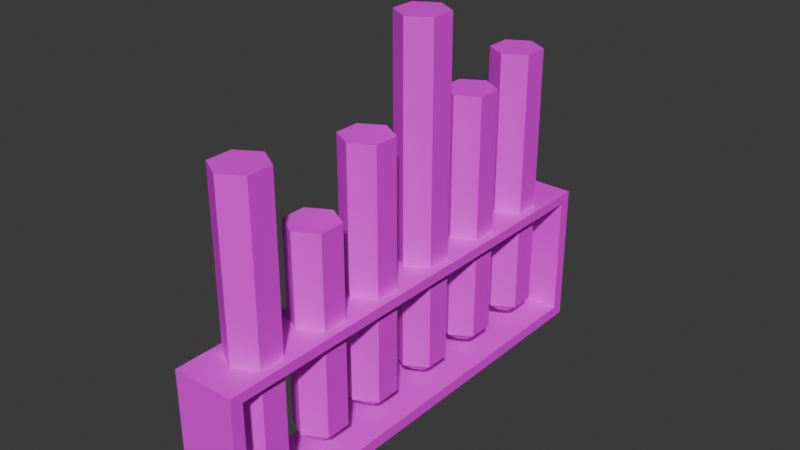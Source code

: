 # Source: 2.blend  (saved by Blender 4.3.34; exported with 4.5.12 LTS)
import bpy
from mathutils import Matrix  # noqa: F401  (used for matrix-valued properties, if any)

bpy.ops.wm.read_factory_settings(use_empty=True)
scene = bpy.context.scene
scene.name = 'Scene'

# ---- collections
col_collection = bpy.data.collections.new('Collection'); scene.collection.children.link(col_collection)

# ---- images (referenced by path relative to the original .blend; pixels are not part of the script)
import os
ASSET_DIR = os.environ.get("B2B_ASSET_DIR", "")  # directory of the original .blend (textures are referenced by path, not embedded)
HERE = os.path.dirname(os.path.abspath(__file__))  # packed textures are extracted next to this script under _unpacked/

def load_image(name, relpath, width, height, colorspace="sRGB"):
    """Load a texture the original file referenced (path relative to the .blend, or extracted next to this script)."""
    p = next((c for c in (os.path.join(HERE, relpath), os.path.join(ASSET_DIR, relpath)) if relpath and os.path.exists(c)), "")
    if p:
        img = bpy.data.images.load(p, check_existing=True)
        img.name = name
    else:  # same state as the original file: an image datablock whose file is absent (Cycles renders it pink)
        img = bpy.data.images.new(name, width, height)
        img.source = "FILE"
        img.filepath = "//" + (relpath or name)
    img.colorspace_settings.name = colorspace
    return img
img_plastic_png_002 = load_image('plastic.png.002', 'plastic.png', 1024, 1024, 'sRGB')
img_metaltexture2_png_002 = load_image('metaltexture2.png.002', 'metaltexture2.png', 1024, 1024, 'sRGB')

# ---- materials (node trees are filled in below, after node groups)
mat_plastic1_002 = bpy.data.materials.new('Plastic1.002')
mat_plastic1_002.use_transparent_shadow = False
mat_metal2_002 = bpy.data.materials.new('Metal2.002')
mat_metal2_002.use_transparent_shadow = False

# ---- material node trees
mat_plastic1_002.use_nodes = True; mat_plastic1_002.node_tree.nodes.clear()
_N = mat_plastic1_002.node_tree.nodes; _L = mat_plastic1_002.node_tree.links
n0 = _N.new('ShaderNodeBsdfPrincipled'); n0.name = 'Principled BSDF'; n0.location = (10, 300)
n1 = _N.new('ShaderNodeOutputMaterial'); n1.name = 'Material Output'; n1.location = (300, 300)
n2 = _N.new('ShaderNodeTexImage'); n2.name = 'Image Texture'; n2.location = (-280, 280)
n2.image = img_plastic_png_002
_L.new(n0.outputs[0], n1.inputs[0])
_L.new(n2.outputs[0], n0.inputs[0])
n1.is_active_output = True
mat_metal2_002.use_nodes = True; mat_metal2_002.node_tree.nodes.clear()
_N = mat_metal2_002.node_tree.nodes; _L = mat_metal2_002.node_tree.links
n0 = _N.new('ShaderNodeBsdfPrincipled'); n0.name = 'Principled BSDF'; n0.location = (10, 300)
n1 = _N.new('ShaderNodeOutputMaterial'); n1.name = 'Material Output'; n1.location = (300, 300)
n2 = _N.new('ShaderNodeTexImage'); n2.name = 'Image Texture'; n2.location = (-280, 280)
n2.image = img_metaltexture2_png_002
_L.new(n0.outputs[0], n1.inputs[0])
_L.new(n2.outputs[0], n0.inputs[0])
n1.is_active_output = True

# ---- world
world_world = bpy.data.worlds.new('World'); scene.world = world_world
world_world.use_nodes = True; world_world.node_tree.nodes.clear()
_N = world_world.node_tree.nodes; _L = world_world.node_tree.links
n0 = _N.new('ShaderNodeOutputWorld'); n0.name = 'World Output'; n0.location = (300, 300)
n1 = _N.new('ShaderNodeBackground'); n1.name = 'Background'; n1.location = (10, 300)
n1.inputs[0].default_value = (0.05088, 0.05088, 0.05088, 1.0)
_L.new(n1.outputs[0], n0.inputs[0])
n0.is_active_output = True
world_world.color = (0.05088, 0.05088, 0.05088)
world_world.sun_shadow_jitter_overblur = 0.0

# ---- meshes
me_circle_005 = bpy.data.meshes.new('Circle.005')
me_circle_005.from_pydata([(0.0, -7.402, 3.294), (-0.233, -7.536, 3.294), (-0.233, -7.805, 3.294), (0.0, -7.94, 3.294), (0.233, -7.805, 3.294), (0.233, -7.536, 3.294), (0.0, -7.402, 0.4022), (-0.233, -7.536, 0.4022), (-0.233, -7.805, 0.4022), (0.0, -7.94, 0.4022), (0.233, -7.805, 0.4022), (0.233, -7.536, 0.4022), (0.0, -7.564, 0.2689), (-0.09232, -7.618, 0.2689), (-0.09232, -7.724, 0.2689), (0.0, -7.778, 0.2689), (0.09232, -7.724, 0.2689), (0.09232, -7.618, 0.2689), (0.0, -8.171, 3.08), (-0.233, -8.306, 3.08), (-0.233, -8.575, 3.08), (0.0, -8.709, 3.08), (0.233, -8.575, 3.08), (0.233, -8.306, 3.08), (0.0, -8.171, 0.4022), (-0.233, -8.306, 0.4022), (-0.233, -8.575, 0.4022), (0.0, -8.709, 0.4022), (0.233, -8.575, 0.4022), (0.233, -8.306, 0.4022), (0.0, -8.334, 0.2689), (-0.09232, -8.387, 0.2689), (-0.09232, -8.494, 0.2689), (0.0, -8.547, 0.2689), (0.09232, -8.494, 0.2689), (0.09232, -8.387, 0.2689), (0.0, -8.917, 4.021), (-0.233, -9.051, 4.021), (-0.233, -9.32, 4.021), (0.0, -9.455, 4.021), (0.233, -9.32, 4.021), (0.233, -9.051, 4.021), (0.0, -8.917, 0.4022), (-0.233, -9.051, 0.4022), (-0.233, -9.32, 0.4022), (0.0, -9.455, 0.4022), (0.233, -9.32, 0.4022), (0.233, -9.051, 0.4022), (0.0, -9.079, 0.2689), (-0.09232, -9.132, 0.2689), (-0.09232, -9.239, 0.2689), (0.0, -9.292, 0.2689), (0.09232, -9.239, 0.2689), (0.09232, -9.132, 0.2689), (0.0, -9.686, 3.08), (-0.233, -9.82, 3.08), (-0.233, -10.09, 3.08), (0.0, -10.22, 3.08), (0.233, -10.09, 3.08), (0.233, -9.82, 3.08), (0.0, -9.686, 0.4022), (-0.233, -9.82, 0.4022), (-0.233, -10.09, 0.4022), (0.0, -10.22, 0.4022), (0.233, -10.09, 0.4022), (0.233, -9.82, 0.4022), (0.0, -9.848, 0.2689), (-0.09232, -9.902, 0.2689), (-0.09232, -10.01, 0.2689), (0.0, -10.06, 0.2689), (0.09232, -10.01, 0.2689), (0.09232, -9.902, 0.2689), (0.0, -10.4, 2.513), (-0.233, -10.53, 2.513), (-0.233, -10.8, 2.513), (0.0, -10.93, 2.513), (0.233, -10.8, 2.513), (0.233, -10.53, 2.513), (0.0, -10.4, 0.4022), (-0.233, -10.53, 0.4022), (-0.233, -10.8, 0.4022), (0.0, -10.93, 0.4022), (0.233, -10.8, 0.4022), (0.233, -10.53, 0.4022), (0.0, -10.56, 0.2689), (-0.09232, -10.61, 0.2689), (-0.09232, -10.72, 0.2689), (0.0, -10.77, 0.2689), (0.09232, -10.72, 0.2689), (0.09232, -10.61, 0.2689), (0.0, -11.16, 3.313), (-0.233, -11.3, 3.313), (-0.233, -11.57, 3.313), (0.0, -11.7, 3.313), (0.233, -11.57, 3.313), (0.233, -11.3, 3.313), (0.0, -11.16, 0.4022), (-0.233, -11.3, 0.4022), (-0.233, -11.57, 0.4022), (0.0, -11.7, 0.4022), (0.233, -11.57, 0.4022), (0.233, -11.3, 0.4022), (0.0, -11.33, 0.2689), (-0.09232, -11.38, 0.2689), (-0.09232, -11.49, 0.2689), (0.0, -11.54, 0.2689), (0.09232, -11.49, 0.2689), (0.09232, -11.38, 0.2689)], [], [(2, 1, 7, 8), (5, 4, 10, 11), (3, 2, 8, 9), (1, 0, 6, 7), (0, 5, 11, 6), (4, 3, 9, 10), (11, 10, 16, 17), (9, 8, 14, 15), (7, 6, 12, 13), (6, 11, 17, 12), (10, 9, 15, 16), (8, 7, 13, 14), (13, 12, 17, 16, 15, 14), (20, 19, 25, 26), (23, 22, 28, 29), (21, 20, 26, 27), (19, 18, 24, 25), (18, 23, 29, 24), (22, 21, 27, 28), (29, 28, 34, 35), (27, 26, 32, 33), (25, 24, 30, 31), (24, 29, 35, 30), (28, 27, 33, 34), (26, 25, 31, 32), (31, 30, 35, 34, 33, 32), (38, 37, 43, 44), (41, 40, 46, 47), (39, 38, 44, 45), (37, 36, 42, 43), (36, 41, 47, 42), (40, 39, 45, 46), (47, 46, 52, 53), (45, 44, 50, 51), (43, 42, 48, 49), (42, 47, 53, 48), (46, 45, 51, 52), (44, 43, 49, 50), (49, 48, 53, 52, 51, 50), (56, 55, 61, 62), (59, 58, 64, 65), (57, 56, 62, 63), (55, 54, 60, 61), (54, 59, 65, 60), (58, 57, 63, 64), (65, 64, 70, 71), (63, 62, 68, 69), (61, 60, 66, 67), (60, 65, 71, 66), (64, 63, 69, 70), (62, 61, 67, 68), (67, 66, 71, 70, 69, 68), (74, 73, 79, 80), (77, 76, 82, 83), (75, 74, 80, 81), (73, 72, 78, 79), (72, 77, 83, 78), (76, 75, 81, 82), (83, 82, 88, 89), (81, 80, 86, 87), (79, 78, 84, 85), (78, 83, 89, 84), (82, 81, 87, 88), (80, 79, 85, 86), (85, 84, 89, 88, 87, 86), (92, 91, 97, 98), (95, 94, 100, 101), (93, 92, 98, 99), (91, 90, 96, 97), (90, 95, 101, 96), (94, 93, 99, 100), (101, 100, 106, 107), (99, 98, 104, 105), (97, 96, 102, 103), (96, 101, 107, 102), (100, 99, 105, 106), (98, 97, 103, 104), (103, 102, 107, 106, 105, 104), (72, 73, 74, 75, 76, 77), (54, 55, 56, 57, 58, 59), (90, 91, 92, 93, 94, 95), (36, 37, 38, 39, 40, 41), (18, 19, 20, 21, 22, 23), (1, 2, 3, 4, 5, 0)])
me_circle_005.polygons.foreach_set('use_smooth', [True] * 84)
_uv = me_circle_005.uv_layers.new(name='UVMap')
_uv.uv.foreach_set('vector', [0.0, 0.0, 0.0, 0.0, 0.0, 0.0, 0.0, 0.0, 0.0, 0.0, 0.0, 0.0, 0.0, 0.0, 0.0, 0.0, 0.0, 0.0, 0.0, 0.0, 0.0, 0.0, 0.0, 0.0, 0.0, 0.0, 0.0, 0.0, 0.0, 0.0, 0.0, 0.0, 0.0, 0.0, 0.0, 0.0, 0.0, 0.0, 0.0, 0.0, 0.0, 0.0, 0.0, 0.0, 0.0, 0.0, 0.0, 0.0, 0.0, 0.0, 0.0, 0.0, 0.0, 0.0, 0.0, 0.0, 0.0, 0.0, 0.0, 0.0, 0.0, 0.0, 0.0, 0.0, 0.0, 0.0, 0.0, 0.0, 0.0, 0.0, 0.0, 0.0, 0.0, 0.0, 0.0, 0.0, 0.0, 0.0, 0.0, 0.0, 0.0, 0.0, 0.0, 0.0, 0.0, 0.0, 0.0, 0.0, 0.0, 0.0, 0.0, 0.0, 0.0, 0.0, 0.0, 0.0, 0.0, 0.0, 0.0, 0.0, 0.0, 0.0, 0.0, 0.0, 0.0, 0.0, 0.0, 0.0, 0.0, 0.0, 0.0, 0.0, 0.0, 0.0, 0.0, 0.0, 0.0, 0.0, 0.0, 0.0, 0.0, 0.0, 0.0, 0.0, 0.0, 0.0, 0.0, 0.0, 0.0, 0.0, 0.0, 0.0, 0.0, 0.0, 0.0, 0.0, 0.0, 0.0, 0.0, 0.0, 0.0, 0.0, 0.0, 0.0, 0.0, 0.0, 0.0, 0.0, 0.0, 0.0, 0.0, 0.0, 0.0, 0.0, 0.0, 0.0, 0.0, 0.0, 0.0, 0.0, 0.0, 0.0, 0.0, 0.0, 0.0, 0.0, 0.0, 0.0, 0.0, 0.0, 0.0, 0.0, 0.0, 0.0, 0.0, 0.0, 0.0, 0.0, 0.0, 0.0, 0.0, 0.0, 0.0, 0.0, 0.0, 0.0, 0.0, 0.0, 0.0, 0.0, 0.0, 0.0, 0.0, 0.0, 0.0, 0.0, 0.0, 0.0, 0.0, 0.0, 0.0, 0.0, 0.0, 0.0, 0.0, 0.0, 0.0, 0.0, 0.0, 0.0, 0.0, 0.0, 0.0, 0.0, 0.0, 0.0, 0.0, 0.0, 0.0, 0.0, 0.0, 0.0, 0.0, 0.0, 0.0, 0.0, 0.0, 0.0, 0.0, 0.0, 0.0, 0.0, 0.0, 0.0, 0.0, 0.0, 0.0, 0.0, 0.0, 0.0, 0.0, 0.0, 0.0, 0.0, 0.0, 0.0, 0.0, 0.0, 0.0, 0.0, 0.0, 0.0, 0.0, 0.0, 0.0, 0.0, 0.0, 0.0, 0.0, 0.0, 0.0, 0.0, 0.0, 0.0, 0.0, 0.0, 0.0, 0.0, 0.0, 0.0, 0.0, 0.0, 0.0, 0.0, 0.0, 0.0, 0.0, 0.0, 0.0, 0.0, 0.0, 0.0, 0.0, 0.0, 0.0, 0.0, 0.0, 0.0, 0.0, 0.0, 0.0, 0.0, 0.0, 0.0, 0.0, 0.0, 0.0, 0.0, 0.0, 0.0, 0.0, 0.0, 0.0, 0.0, 0.0, 0.0, 0.0, 0.0, 0.0, 0.0, 0.0, 0.0, 0.0, 0.0, 0.0, 0.0, 0.0, 0.0, 0.0, 0.0, 0.0, 0.0, 0.0, 0.0, 0.0, 0.0, 0.0, 0.0, 0.0, 0.0, 0.0, 0.0, 0.0, 0.0, 0.0, 0.0, 0.0, 0.0, 0.0, 0.0, 0.0, 0.0, 0.0, 0.0, 0.0, 0.0, 0.0, 0.0, 0.0, 0.0, 0.0, 0.0, 0.0, 0.0, 0.0, 0.0, 0.0, 0.0, 0.0, 0.0, 0.0, 0.0, 0.0, 0.0, 0.0, 0.0, 0.0, 0.0, 0.0, 0.0, 0.0, 0.0, 0.0, 0.0, 0.0, 0.0, 0.0, 0.0, 0.0, 0.0, 0.0, 0.0, 0.0, 0.0, 0.0, 0.0, 0.0, 0.0, 0.0, 0.0, 0.0, 0.0, 0.0, 0.0, 0.0, 0.0, 0.0, 0.0, 0.0, 0.0, 0.0, 0.0, 0.0, 0.0, 0.0, 0.0, 0.0, 0.0, 0.0, 0.0, 0.0, 0.0, 0.0, 0.0, 0.0, 0.0, 0.0, 0.0, 0.0, 0.0, 0.0, 0.0, 0.0, 0.0, 0.0, 0.0, 0.0, 0.0, 0.0, 0.0, 0.0, 0.0, 0.0, 0.0, 0.0, 0.0, 0.0, 0.0, 0.0, 0.0, 0.0, 0.0, 0.0, 0.0, 0.0, 0.0, 0.0, 0.0, 0.0, 0.0, 0.0, 0.0, 0.0, 0.0, 0.0, 0.0, 0.0, 0.0, 0.0, 0.0, 0.0, 0.0, 0.0, 0.0, 0.0, 0.0, 0.0, 0.0, 0.0, 0.0, 0.0, 0.0, 0.0, 0.0, 0.0, 0.0, 0.0, 0.0, 0.0, 0.0, 0.0, 0.0, 0.0, 0.0, 0.0, 0.0, 0.0, 0.0, 0.0, 0.0, 0.0, 0.0, 0.0, 0.0, 0.0, 0.0, 0.0, 0.0, 0.0, 0.0, 0.0, 0.0, 0.0, 0.0, 0.0, 0.0, 0.0, 0.0, 0.0, 0.0, 0.0, 0.0, 0.0, 0.0, 0.0, 0.0, 0.0, 0.0, 0.0, 0.0, 0.0, 0.0, 0.0, 0.0, 0.0, 0.0, 0.0, 0.0, 0.0, 0.0, 0.0, 0.0, 0.0, 0.0, 0.0, 0.0, 0.0, 0.0, 0.0, 0.0, 0.0, 0.0, 0.0, 0.0, 0.0, 0.0, 0.0, 0.0, 0.0, 0.0, 0.0, 0.0, 0.0, 0.0, 0.0, 0.0, 0.0, 0.0, 0.0, 0.0, 0.0, 0.0, 0.0, 0.0, 0.0, 0.0, 0.0, 0.0, 0.0, 0.0, 0.0, 0.0, 0.0, 0.0, 0.0, 0.0, 0.0, 0.0, 0.0, 0.0, 0.0, 0.0, 0.0, 0.0, 0.0, 0.0, 0.0, 0.0, 0.0, 0.0, 0.0, 0.0, 0.0, 0.0, 0.0, 0.0, 0.0, 0.0, 0.0, 0.0, 0.0, 0.0, 0.0, 0.0, 0.0, 0.0, 0.0, 0.0, 0.0, 0.0, 0.0, 0.0, 0.0, 0.0, 0.0, 0.0, 0.0, 0.0, 0.0, 0.0, 0.0, 0.0, 0.0, 0.0, 0.0, 0.0, 0.0, 0.0, 0.0, 0.0, 0.0, 0.0, 0.0, 0.0, 0.0, 0.0, 0.0, 0.0, 0.0, 0.0, 0.0, 0.0, 0.0, 0.0, 0.0, 0.0, 0.0, 0.0, 0.0, 0.0, 0.0, 0.0, 0.0, 0.0, 0.0, 0.0, 0.0, 0.0, 0.0, 0.0, 0.0, 0.0, 0.0, 0.0, 0.0, 0.0, 0.0, 0.0, 0.0, 0.0, 0.0, 0.0, 0.0, 0.0, 0.0, 0.0, 0.0, 0.0, 0.0, 0.0, 0.0, 0.0, 0.0, 0.0, 0.0, 0.0, 0.0, 0.0, 0.0, 0.0, 0.0, 0.0, 0.0, 0.0, 0.0, 0.0, 0.0, 0.0, 0.0, 0.0, 0.0, 0.0, 0.0, 0.0, 0.0, 0.0, 0.0, 0.0, 0.0, 0.0, 0.0, 0.0, 0.0, 0.0, 0.0, 0.0, 0.0, 0.0, 0.0, 0.0])
me_circle_005.materials.append(mat_plastic1_002)
me_circle_005.update()
me_circle_002 = bpy.data.meshes.new('Circle.002')
me_circle_002.from_pydata([(-0.3306, -12.0, 0.0), (0.3306, -12.0, 0.0), (-0.3306, -7.0, 0.0), (0.3306, -7.0, 0.0), (-0.3306, -12.0, 0.1225), (0.3306, -12.0, 0.1225), (-0.3306, -7.0, 0.1225), (0.3306, -7.0, 0.1225), (-0.3306, -7.132, 0.0), (-0.3306, -11.87, 0.0), (0.3306, -11.87, 0.0), (0.3306, -7.132, 0.0), (-0.3306, -7.132, 0.1225), (-0.3306, -11.87, 0.1225), (0.3306, -11.87, 0.1225), (0.3306, -7.132, 0.1225), (-0.3306, -11.87, 1.55), (-0.3306, -12.0, 1.55), (0.3306, -12.0, 1.55), (0.3306, -7.132, 1.55), (0.3306, -7.0, 1.55), (-0.3306, -7.0, 1.55), (-0.3306, -7.132, 1.55), (0.3306, -11.87, 1.55), (0.3306, -11.87, 1.445), (0.3306, -12.0, 1.445), (-0.3306, -12.0, 1.445), (-0.3306, -11.87, 1.445), (-0.3306, -7.0, 1.445), (0.3306, -7.0, 1.445), (-0.3306, -7.132, 1.445), (0.3306, -7.132, 1.445)], [], [(8, 2, 3, 11), (29, 28, 21, 20), (11, 3, 7, 15), (9, 0, 4, 13), (3, 2, 6, 7), (0, 1, 5, 4), (2, 8, 12, 6), (8, 9, 13, 12), (1, 10, 14, 5), (10, 11, 15, 14), (25, 24, 23, 18), (13, 14, 15, 12), (0, 9, 10, 1), (9, 8, 11, 10), (22, 19, 20, 21), (17, 18, 23, 16), (28, 30, 22, 21), (26, 25, 18, 17), (30, 31, 19, 22), (31, 29, 20, 19), (27, 26, 17, 16), (24, 27, 16, 23), (14, 13, 27, 24), (13, 4, 26, 27), (4, 5, 25, 26), (5, 14, 24, 25), (15, 7, 29, 31), (12, 15, 31, 30), (6, 12, 30, 28), (7, 6, 28, 29), (24, 27, 30, 31), (24, 31, 19, 23), (19, 22, 16, 23), (30, 27, 16, 22)])
me_circle_002.polygons.foreach_set('use_smooth', [True] * 34)
_uv = me_circle_002.uv_layers.new(name='UVMap')
_uv.uv.foreach_set('vector', [0.595, 0.7699, 0.595, 0.7909, 0.4904, 0.7909, 0.4904, 0.7699, 0.6996, 0.7657, 0.595, 0.7657, 0.595, 0.749, 0.6996, 0.749, 0.2452, 0.7699, 0.2452, 0.7909, 0.2258, 0.7909, 0.2258, 0.7699, 0.4904, 0.7699, 0.4904, 0.7909, 0.471, 0.7909, 0.471, 0.7699, 0.6996, 0.9942, 0.595, 0.9942, 0.595, 0.9749, 0.6996, 0.9749, 0.8042, 0.9942, 0.6996, 0.9942, 0.6996, 0.9749, 0.8042, 0.9749, 0.4904, 3.702e-08, 0.4904, 0.02092, 0.471, 0.02092, 0.471, 3.556e-08, 0.4904, 0.02092, 0.4904, 0.7699, 0.471, 0.7699, 0.471, 0.02092, 0.2452, 1.851e-08, 0.2452, 0.02092, 0.2258, 0.02092, 0.2258, 1.705e-08, 0.2452, 0.02092, 0.2452, 0.7699, 0.2258, 0.7699, 0.2258, 0.02092, 0.01669, 1.26e-09, 0.01669, 0.02092, 7.384e-08, 0.02092, 7.542e-08, 5.694e-15, 0.595, 5.202e-08, 0.6996, 5.137e-07, 0.6996, 0.749, 0.595, 0.749, 0.595, 5.202e-08, 0.595, 0.02092, 0.4904, 0.02092, 0.4904, 4.287e-08, 0.595, 0.02092, 0.595, 0.7699, 0.4904, 0.7699, 0.4904, 0.02092, 0.1046, 0.8955, 0.1046, 0.7909, 0.1255, 0.7909, 0.1255, 0.8955, 0.1255, 0.8955, 0.1255, 0.7909, 0.1464, 0.7909, 0.1464, 0.8955, 0.2619, 1.977e-08, 0.2619, 0.02092, 0.2452, 0.02092, 0.2452, 1.851e-08, 0.8042, 0.7657, 0.6996, 0.7657, 0.6996, 0.749, 0.8042, 0.749, 0.0, 0.6667, 1.0, 0.6667, 1.0, 0.6667, 0.0, 0.6667, 0.01669, 0.7699, 0.01669, 0.7909, 1.571e-08, 0.7909, 1.729e-08, 0.7699, 0.2619, 0.7699, 0.2619, 0.7909, 0.2452, 0.7909, 0.2452, 0.7699, 1.0, 0.3333, 0.0, 0.3333, 0.0, 0.3333, 1.0, 0.3333, 0.9088, 0.9582, 0.8042, 0.9582, 0.8042, 0.749, 0.9088, 0.749, 0.471, 0.7699, 0.471, 0.7909, 0.2619, 0.7909, 0.2619, 0.7699, 0.8042, 0.9749, 0.6996, 0.9749, 0.6996, 0.7657, 0.8042, 0.7657, 0.2258, 1.705e-08, 0.2258, 0.02092, 0.01669, 0.02092, 0.01669, 1.26e-09, 0.2258, 0.7699, 0.2258, 0.7909, 0.01669, 0.7909, 0.01669, 0.7699, 0.1046, 1.0, 2.142e-09, 1.0, 2.042e-08, 0.7909, 0.1046, 0.7909, 0.471, 3.556e-08, 0.471, 0.02092, 0.2619, 0.02092, 0.2619, 1.977e-08, 0.6996, 0.9749, 0.595, 0.9749, 0.595, 0.7657, 0.6996, 0.7657, 0.6996, 4.525e-07, 0.8042, 0.0, 0.8042, 0.749, 0.6996, 0.749, 0.01669, 0.02092, 0.01669, 0.7699, 1.729e-08, 0.7699, 7.384e-08, 0.02092, 0.8042, 0.749, 0.9088, 0.749, 0.9088, 0.0, 0.8042, 4.525e-07, 0.2619, 0.02092, 0.2619, 0.7699, 0.2452, 0.7699, 0.2452, 0.02092])
me_circle_002.materials.append(mat_metal2_002)
me_circle_002.update()

# ---- objects
ob_circle_003 = bpy.data.objects.new('Circle.003', me_circle_005)
ob_circle_002 = bpy.data.objects.new('Circle.002', me_circle_002)

# ---- transforms, parenting, visibility, modifiers, constraints
ob_circle_003.location = (0.0, 4.0, 0.0)
_m = ob_circle_003.modifiers.new('EdgeSplit', 'EDGE_SPLIT')
ob_circle_002.location = (0.0, 4.0, 0.0)
_m = ob_circle_002.modifiers.new('EdgeSplit', 'EDGE_SPLIT')

# ---- collection membership
col_collection.objects.link(ob_circle_003)
col_collection.objects.link(ob_circle_002)

# ---- scene / render settings (as saved in the file)
scene.frame_start = 1; scene.frame_end = 250; scene.frame_set(1)
scene.render.engine = 'BLENDER_EEVEE_NEXT'
bpy.context.view_layer.update()

# ---- added for rendering (the .blend has no active camera and no usable light): camera, sun
cam_auto = bpy.data.cameras.new('AutoCamera')
cam_auto.lens = 50.0
cam_auto.sensor_width = 36.0
cam_auto.clip_end = 1000.0
ob_auto_camera = bpy.data.objects.new('AutoCamera', cam_auto)
scene.collection.objects.link(ob_auto_camera)
ob_auto_camera.location = (5.96785, -12.6614, 6.7847)
ob_auto_camera.rotation_euler = (1.09748, -7.21219e-08, 0.694738)
scene.camera = ob_auto_camera
light_auto_sun = bpy.data.lights.new('AutoSun', 'SUN')
light_auto_sun.energy = 3.0
light_auto_sun.angle = 0.0523599
ob_auto_sun = bpy.data.objects.new('AutoSun', light_auto_sun)
scene.collection.objects.link(ob_auto_sun)
ob_auto_sun.rotation_euler = (0.872665, 0.174533, 0.523599)
bpy.context.view_layer.update()
